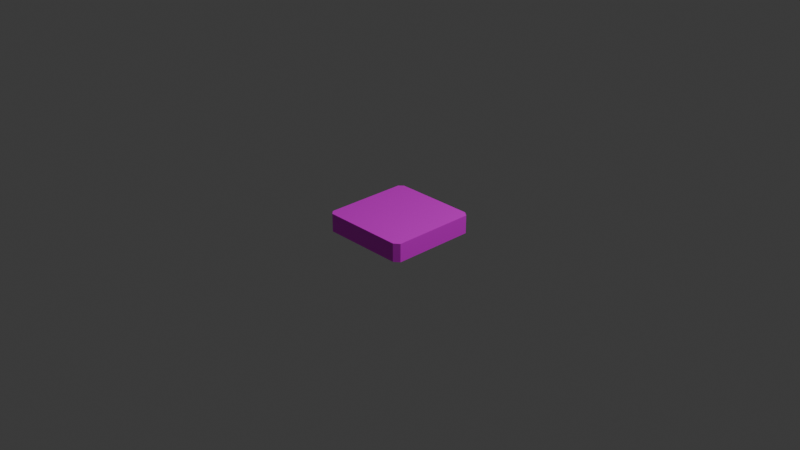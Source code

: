 # Source: background_v0.blend  (saved by Blender 5.1.29; exported with 4.5.12 LTS)
import bpy
from mathutils import Matrix  # noqa: F401  (used for matrix-valued properties, if any)

bpy.ops.wm.read_factory_settings(use_empty=True)
scene = bpy.context.scene
scene.name = 'Scene'

# ---- collections
col_collection = bpy.data.collections.new('Collection'); scene.collection.children.link(col_collection)

# ---- images (referenced by path relative to the original .blend; pixels are not part of the script)
import os
ASSET_DIR = os.environ.get("B2B_ASSET_DIR", "")  # directory of the original .blend (textures are referenced by path, not embedded)
HERE = os.path.dirname(os.path.abspath(__file__))  # packed textures are extracted next to this script under _unpacked/

def load_image(name, relpath, width, height, colorspace="sRGB"):
    """Load a texture the original file referenced (path relative to the .blend, or extracted next to this script)."""
    p = next((c for c in (os.path.join(HERE, relpath), os.path.join(ASSET_DIR, relpath)) if relpath and os.path.exists(c)), "")
    if p:
        img = bpy.data.images.load(p, check_existing=True)
        img.name = name
    else:  # same state as the original file: an image datablock whose file is absent (Cycles renders it pink)
        img = bpy.data.images.new(name, width, height)
        img.source = "FILE"
        img.filepath = "//" + (relpath or name)
    img.colorspace_settings.name = colorspace
    return img
img_export_backgound_v0_0_0_png = load_image('export_backgound_v0.0.0.png', 'export_backgound_v0.0.0.png', 1024, 1024, 'sRGB')

# ---- materials (node trees are filled in below, after node groups)
mat_material_001 = bpy.data.materials.new('Material.001')

# ---- material node trees
mat_material_001.use_nodes = True; mat_material_001.node_tree.nodes.clear()
_N = mat_material_001.node_tree.nodes; _L = mat_material_001.node_tree.links
n0 = _N.new('ShaderNodeBsdfPrincipled'); n0.name = 'Principled BSDF'; n0.location = (-200, 100)
n1 = _N.new('ShaderNodeOutputMaterial'); n1.name = 'Material Output'; n1.location = (200, 100)
n2 = _N.new('ShaderNodeTexImage'); n2.name = 'Image Texture'; n2.location = (-586, 11)
n2.image = img_export_backgound_v0_0_0_png
_L.new(n0.outputs[0], n1.inputs[0])
_L.new(n2.outputs[0], n0.inputs[0])
n1.is_active_output = True

# ---- world
world_world = bpy.data.worlds.new('World'); scene.world = world_world
world_world.use_nodes = True; world_world.node_tree.nodes.clear()
_N = world_world.node_tree.nodes; _L = world_world.node_tree.links
n0 = _N.new('ShaderNodeOutputWorld'); n0.name = 'World Output'; n0.location = (200, 100)
n1 = _N.new('ShaderNodeBackground'); n1.name = 'Background'; n1.location = (-200, 100)
n1.inputs[0].default_value = (0.05088, 0.05088, 0.05088, 1.0)
_L.new(n1.outputs[0], n0.inputs[0])
n0.is_active_output = True
world_world.color = (0.05088, 0.05088, 0.05088)
world_world.sun_shadow_jitter_overblur = 0.0

# ---- cameras
cam_camera = bpy.data.cameras.new('Camera')
cam_camera.clip_end = 100.0
cam_camera.ortho_scale = 7.314

# ---- lights
light_light = bpy.data.lights.new('Light', 'POINT')
light_light.energy = 1000.0
light_light.shadow_soft_size = 0.1

# ---- meshes
me_cube_001 = bpy.data.meshes.new('Cube.001')
me_cube_001.from_pydata([(-0.5, -0.4536, -0.1384), (-0.5, -0.4536, 0.06155), (0.5, -0.4536, -0.1384), (0.5, -0.4536, 0.06155), (0.442, 0.5, -0.1384), (0.442, 0.5, 0.06155), (0.442, -0.5, -0.1384), (0.442, -0.5, 0.06155), (0.442, -0.4536, 0.06155), (0.442, -0.4536, -0.1384), (-0.5, 0.4557, 0.06155), (0.5, 0.4557, -0.1384), (-0.5, 0.4557, -0.1384), (0.5, 0.4557, 0.06155), (0.442, 0.4557, -0.1384), (0.442, 0.4557, 0.06155), (-0.4539, 0.5, -0.1384), (-0.4539, -0.5, 0.06155), (-0.4539, -0.4536, -0.1384), (-0.4539, 0.5, 0.06155), (-0.4539, -0.5, -0.1384), (-0.4539, -0.4536, 0.06155), (-0.4539, 0.4557, -0.1384), (-0.4539, 0.4557, 0.06155), (-0.4539, -0.5, -0.1384), (-0.5, -0.4536, -0.1384), (-0.5, -0.4536, 0.06155), (-0.4539, -0.5, 0.06155), (0.5, -0.4536, -0.1384), (0.442, -0.5, -0.1384), (0.442, -0.5, 0.06155), (0.5, -0.4536, 0.06155), (0.442, 0.5, -0.1384), (0.5, 0.4557, -0.1384), (0.5, 0.4557, 0.06155), (0.442, 0.5, 0.06155), (-0.5, 0.4557, -0.1384), (-0.4539, 0.5, -0.1384), (-0.4539, 0.5, 0.06155), (-0.5, 0.4557, 0.06155)], [], [(23, 10, 1, 21), (14, 11, 2, 9), (11, 13, 3, 2), (22, 14, 9, 18), (13, 15, 8, 3), (18, 9, 6, 20), (16, 19, 5, 4), (16, 4, 14, 22), (0, 1, 10, 12), (5, 19, 23, 15), (12, 22, 18, 0), (15, 23, 21, 8), (8, 21, 17, 7), (6, 7, 17, 20), (24, 27, 26, 25), (0, 18, 20, 24, 25), (25, 26, 1, 0), (20, 17, 27, 24), (21, 1, 26, 27, 17), (30, 29, 28, 31), (29, 30, 7, 6), (9, 2, 28, 29, 6), (2, 3, 31, 28), (3, 8, 7, 30, 31), (34, 33, 32, 35), (33, 34, 13, 11), (4, 32, 33, 11, 14), (4, 5, 35, 32), (34, 35, 5, 15, 13), (38, 37, 36, 39), (37, 38, 19, 16), (36, 37, 16, 22, 12), (12, 10, 39, 36), (19, 38, 39, 10, 23)])
_uv = me_cube_001.uv_layers.new(name='UVMap')
_uv.uv.foreach_set('vector', [0.358, 0.6373, 0.3448, 0.6373, 0.3448, 0.3764, 0.358, 0.3764, 0.2902, 0.3824, 0.3068, 0.3824, 0.3068, 0.6432, 0.2902, 0.6432, 0.6669, 0.01883, 0.7184, 0.01883, 0.7184, 0.2527, 0.6669, 0.2527, 0.0332, 0.3824, 0.2902, 0.3824, 0.2902, 0.6432, 0.0332, 0.6432, 0.6317, 0.6373, 0.615, 0.6373, 0.615, 0.3764, 0.6317, 0.3764, 0.0332, 0.6432, 0.2902, 0.6432, 0.2902, 0.6566, 0.0332, 0.6566, 0.6671, 0.7696, 0.7185, 0.7696, 0.7185, 0.9999, 0.6671, 0.9999, 0.0332, 0.3697, 0.2902, 0.3697, 0.2902, 0.3824, 0.0332, 0.3824, 0.667, 0.5192, 0.7185, 0.5192, 0.7185, 0.753, 0.667, 0.753, 0.615, 0.65, 0.358, 0.65, 0.358, 0.6373, 0.615, 0.6373, 0.01997, 0.3824, 0.0332, 0.3824, 0.0332, 0.6432, 0.01997, 0.6432, 0.615, 0.6373, 0.358, 0.6373, 0.358, 0.3764, 0.615, 0.3764, 0.615, 0.3764, 0.358, 0.3764, 0.358, 0.3631, 0.615, 0.3631, 0.667, 0.2719, 0.7184, 0.2719, 0.7184, 0.5022, 0.667, 0.5022, 0.667, 0.5023, 0.7184, 0.5023, 0.7184, 0.5191, 0.667, 0.5191, 0.01997, 0.6432, 0.0332, 0.6432, 0.0332, 0.6566, 0.0332, 0.6566, 0.01997, 0.6432, 0.667, 0.5191, 0.7184, 0.5191, 0.7185, 0.5192, 0.667, 0.5192, 0.667, 0.5022, 0.7184, 0.5022, 0.7184, 0.5023, 0.667, 0.5023, 0.358, 0.3764, 0.3448, 0.3764, 0.3448, 0.3764, 0.358, 0.3631, 0.358, 0.3631, 0.7184, 0.2718, 0.667, 0.2718, 0.667, 0.2527, 0.7184, 0.2527, 0.667, 0.2718, 0.7184, 0.2718, 0.7184, 0.2719, 0.667, 0.2719, 0.2902, 0.6432, 0.3068, 0.6432, 0.3068, 0.6432, 0.2902, 0.6566, 0.2902, 0.6566, 0.6669, 0.2527, 0.7184, 0.2527, 0.7184, 0.2527, 0.667, 0.2527, 0.6317, 0.3764, 0.615, 0.3764, 0.615, 0.3631, 0.615, 0.3631, 0.6317, 0.3764, 0.7183, 0.01878, 0.6669, 0.01878, 0.6669, 2.269e-05, 0.7183, 2.269e-05, 0.6669, 0.01878, 0.7183, 0.01878, 0.7184, 0.01883, 0.6669, 0.01883, 0.2902, 0.3697, 0.2902, 0.3697, 0.3068, 0.3824, 0.3068, 0.3824, 0.2902, 0.3824, 0.6671, 0.9999, 0.7185, 0.9999, 0.7186, 1.0, 0.6671, 1.0, 0.6317, 0.6373, 0.615, 0.65, 0.615, 0.65, 0.615, 0.6373, 0.6317, 0.6373, 0.7185, 0.7695, 0.6671, 0.7695, 0.6671, 0.7531, 0.7185, 0.7531, 0.6671, 0.7695, 0.7185, 0.7695, 0.7185, 0.7696, 0.6671, 0.7696, 0.01997, 0.3824, 0.0332, 0.3697, 0.0332, 0.3697, 0.0332, 0.3824, 0.01997, 0.3824, 0.667, 0.753, 0.7185, 0.753, 0.7185, 0.7531, 0.6671, 0.7531, 0.358, 0.65, 0.358, 0.65, 0.3448, 0.6373, 0.3448, 0.6373, 0.358, 0.6373])
me_cube_001.materials.append(mat_material_001)
me_cube_001.update()

# ---- objects
ob_light = bpy.data.objects.new('Light', light_light)
ob_camera = bpy.data.objects.new('Camera', cam_camera)
ob_cube = bpy.data.objects.new('Cube', me_cube_001)

# ---- transforms, parenting, visibility, modifiers, constraints
ob_light.location = (4.076, 1.005, 5.904)
ob_light.rotation_euler = (0.6503, 0.05522, 1.866)
ob_light.lock_rotations_4d = False
ob_light.empty_display_type = 'ARROWS'
ob_light.color = (0.0, 0.0, 0.0, 0.0)
ob_light.lineart.crease_threshold = 0.0
ob_camera.location = (7.359, -6.926, 4.958)
ob_camera.rotation_euler = (1.109, 0.0, 0.8149)
ob_camera.lock_rotations_4d = False
ob_camera.empty_display_type = 'ARROWS'
ob_camera.color = (0.0, 0.0, 0.0, 0.0)
ob_camera.display_type = 'WIRE'
ob_camera.lineart.crease_threshold = 0.0
ob_cube.location = (0.0, 0.0, 0.0)

# ---- collection membership
col_collection.objects.link(ob_light)
col_collection.objects.link(ob_camera)
col_collection.objects.link(ob_cube)

# ---- scene / render settings (as saved in the file)
scene.camera = ob_camera
scene.frame_start = 1; scene.frame_end = 250; scene.frame_set(0)
scene.render.engine = 'BLENDER_EEVEE_NEXT'
scene.render.bake_bias = 0.0
scene.render.bake_samples = 0
scene.cycles.sampling_pattern = 'TABULATED_SOBOL'
scene.eevee.use_volume_custom_range = False
bpy.context.view_layer.update()
